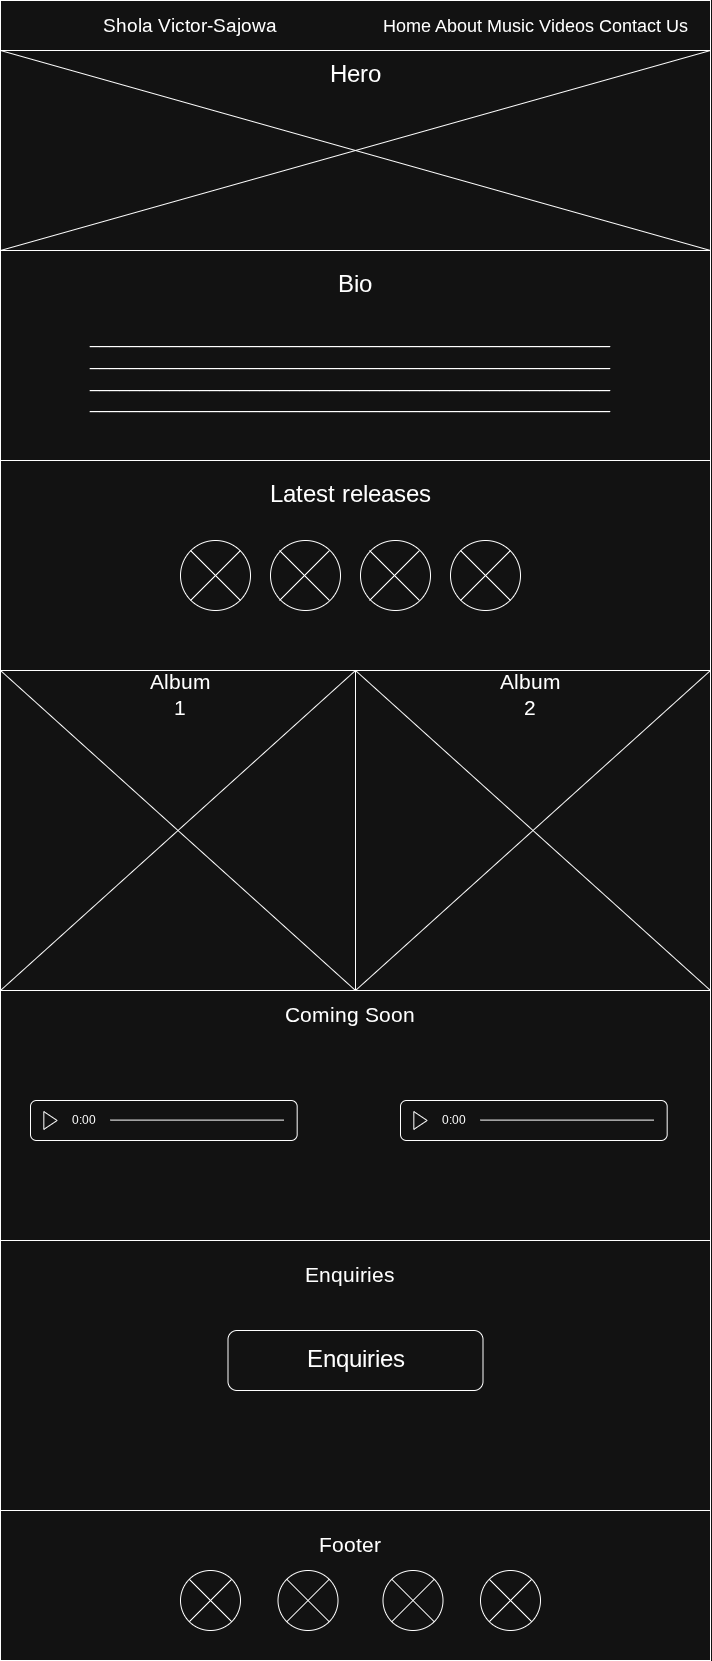

The diagram above was exported from draw.io. Its source (the exported page's mxGraphModel, read from the mxfile embedded in the PNG):
<mxGraphModel dx="1737" dy="937" grid="1" gridSize="10" guides="1" tooltips="1" connect="1" arrows="1" fold="1" page="1" pageScale="1" pageWidth="850" pageHeight="1100" math="0" shadow="0">
  <root>
    <mxCell id="0" />
    <mxCell id="1" parent="0" />
    <mxCell id="E8M7ND75V9jKi_BSvf3j-68" value="" style="group" vertex="1" connectable="0" parent="1">
      <mxGeometry x="830" y="170" width="710" height="50" as="geometry" />
    </mxCell>
    <mxCell id="E8M7ND75V9jKi_BSvf3j-62" value="" style="rounded=0;whiteSpace=wrap;html=1;container=0;" vertex="1" parent="E8M7ND75V9jKi_BSvf3j-68">
      <mxGeometry width="710" height="50" as="geometry" />
    </mxCell>
    <mxCell id="E8M7ND75V9jKi_BSvf3j-63" value="&lt;font style=&quot;font-size: 19px;&quot;&gt;Shola Victor-Sajowa&lt;/font&gt;" style="text;html=1;align=center;verticalAlign=middle;whiteSpace=wrap;rounded=0;container=0;" vertex="1" parent="E8M7ND75V9jKi_BSvf3j-68">
      <mxGeometry x="60" y="10" width="260" height="30" as="geometry" />
    </mxCell>
    <mxCell id="E8M7ND75V9jKi_BSvf3j-67" value="&lt;font style=&quot;font-size: 18px;&quot;&gt;Home About Music Videos Contact Us&lt;/font&gt;" style="text;html=1;whiteSpace=wrap;strokeColor=none;fillColor=none;align=center;verticalAlign=middle;rounded=0;" vertex="1" parent="E8M7ND75V9jKi_BSvf3j-68">
      <mxGeometry x="380" y="10" width="310" height="30" as="geometry" />
    </mxCell>
    <mxCell id="E8M7ND75V9jKi_BSvf3j-69" value="" style="rounded=0;whiteSpace=wrap;html=1;" vertex="1" parent="1">
      <mxGeometry x="830" y="220" width="710" height="200" as="geometry" />
    </mxCell>
    <mxCell id="E8M7ND75V9jKi_BSvf3j-70" style="rounded=0;orthogonalLoop=1;jettySize=auto;html=1;exitX=0;exitY=0;exitDx=0;exitDy=0;entryX=1;entryY=1;entryDx=0;entryDy=0;endArrow=none;endFill=0;" edge="1" parent="1" source="E8M7ND75V9jKi_BSvf3j-69" target="E8M7ND75V9jKi_BSvf3j-69">
      <mxGeometry relative="1" as="geometry" />
    </mxCell>
    <mxCell id="E8M7ND75V9jKi_BSvf3j-71" style="rounded=0;orthogonalLoop=1;jettySize=auto;html=1;exitX=0;exitY=1;exitDx=0;exitDy=0;entryX=1;entryY=0;entryDx=0;entryDy=0;endArrow=none;endFill=0;" edge="1" parent="1" source="E8M7ND75V9jKi_BSvf3j-69" target="E8M7ND75V9jKi_BSvf3j-69">
      <mxGeometry relative="1" as="geometry" />
    </mxCell>
    <mxCell id="E8M7ND75V9jKi_BSvf3j-72" value="&lt;span style=&quot;font-size: 24px;&quot;&gt;Hero&lt;/span&gt;" style="text;html=1;whiteSpace=wrap;strokeColor=none;fillColor=none;align=center;verticalAlign=middle;rounded=0;" vertex="1" parent="1">
      <mxGeometry x="1155" y="230" width="60" height="30" as="geometry" />
    </mxCell>
    <mxCell id="E8M7ND75V9jKi_BSvf3j-73" value="" style="rounded=0;whiteSpace=wrap;html=1;" vertex="1" parent="1">
      <mxGeometry x="830" y="420" width="710" height="210" as="geometry" />
    </mxCell>
    <mxCell id="E8M7ND75V9jKi_BSvf3j-74" value="&lt;span style=&quot;font-size: 24px;&quot;&gt;Bio&lt;/span&gt;" style="text;html=1;whiteSpace=wrap;strokeColor=none;fillColor=none;align=center;verticalAlign=middle;rounded=0;" vertex="1" parent="1">
      <mxGeometry x="1155" y="440" width="60" height="30" as="geometry" />
    </mxCell>
    <mxCell id="E8M7ND75V9jKi_BSvf3j-75" value="" style="rounded=0;whiteSpace=wrap;html=1;" vertex="1" parent="1">
      <mxGeometry x="830" y="630" width="710" height="210" as="geometry" />
    </mxCell>
    <mxCell id="E8M7ND75V9jKi_BSvf3j-89" value="" style="group" vertex="1" connectable="0" parent="1">
      <mxGeometry x="1010" y="710" width="340" height="70" as="geometry" />
    </mxCell>
    <mxCell id="E8M7ND75V9jKi_BSvf3j-76" value="" style="ellipse;whiteSpace=wrap;html=1;container=0;" vertex="1" parent="E8M7ND75V9jKi_BSvf3j-89">
      <mxGeometry width="70" height="70" as="geometry" />
    </mxCell>
    <mxCell id="E8M7ND75V9jKi_BSvf3j-77" value="" style="ellipse;whiteSpace=wrap;html=1;container=0;" vertex="1" parent="E8M7ND75V9jKi_BSvf3j-89">
      <mxGeometry x="270" width="70" height="70" as="geometry" />
    </mxCell>
    <mxCell id="E8M7ND75V9jKi_BSvf3j-78" value="" style="ellipse;whiteSpace=wrap;html=1;container=0;" vertex="1" parent="E8M7ND75V9jKi_BSvf3j-89">
      <mxGeometry x="180" width="70" height="70" as="geometry" />
    </mxCell>
    <mxCell id="E8M7ND75V9jKi_BSvf3j-79" value="" style="ellipse;whiteSpace=wrap;html=1;container=0;" vertex="1" parent="E8M7ND75V9jKi_BSvf3j-89">
      <mxGeometry x="90" width="70" height="70" as="geometry" />
    </mxCell>
    <mxCell id="E8M7ND75V9jKi_BSvf3j-80" value="" style="endArrow=none;html=1;rounded=0;" edge="1" parent="E8M7ND75V9jKi_BSvf3j-89">
      <mxGeometry width="50" height="50" relative="1" as="geometry">
        <mxPoint x="10" y="60" as="sourcePoint" />
        <mxPoint x="60" y="10" as="targetPoint" />
      </mxGeometry>
    </mxCell>
    <mxCell id="E8M7ND75V9jKi_BSvf3j-81" value="" style="endArrow=none;html=1;rounded=0;" edge="1" parent="E8M7ND75V9jKi_BSvf3j-89">
      <mxGeometry width="50" height="50" relative="1" as="geometry">
        <mxPoint x="10" y="10" as="sourcePoint" />
        <mxPoint x="60" y="60" as="targetPoint" />
      </mxGeometry>
    </mxCell>
    <mxCell id="E8M7ND75V9jKi_BSvf3j-82" value="" style="endArrow=none;html=1;rounded=0;" edge="1" parent="E8M7ND75V9jKi_BSvf3j-89">
      <mxGeometry width="50" height="50" relative="1" as="geometry">
        <mxPoint x="189" y="60" as="sourcePoint" />
        <mxPoint x="239" y="10" as="targetPoint" />
      </mxGeometry>
    </mxCell>
    <mxCell id="E8M7ND75V9jKi_BSvf3j-83" value="" style="endArrow=none;html=1;rounded=0;" edge="1" parent="E8M7ND75V9jKi_BSvf3j-89">
      <mxGeometry width="50" height="50" relative="1" as="geometry">
        <mxPoint x="239" y="60" as="sourcePoint" />
        <mxPoint x="189" y="10" as="targetPoint" />
      </mxGeometry>
    </mxCell>
    <mxCell id="E8M7ND75V9jKi_BSvf3j-84" value="" style="endArrow=none;html=1;rounded=0;" edge="1" parent="E8M7ND75V9jKi_BSvf3j-89">
      <mxGeometry width="50" height="50" relative="1" as="geometry">
        <mxPoint x="280" y="60" as="sourcePoint" />
        <mxPoint x="330" y="10" as="targetPoint" />
      </mxGeometry>
    </mxCell>
    <mxCell id="E8M7ND75V9jKi_BSvf3j-85" value="" style="endArrow=none;html=1;rounded=0;" edge="1" parent="E8M7ND75V9jKi_BSvf3j-89">
      <mxGeometry width="50" height="50" relative="1" as="geometry">
        <mxPoint x="330" y="60" as="sourcePoint" />
        <mxPoint x="280" y="10" as="targetPoint" />
      </mxGeometry>
    </mxCell>
    <mxCell id="E8M7ND75V9jKi_BSvf3j-86" value="" style="endArrow=none;html=1;rounded=0;" edge="1" parent="E8M7ND75V9jKi_BSvf3j-89">
      <mxGeometry width="50" height="50" relative="1" as="geometry">
        <mxPoint x="99" y="60" as="sourcePoint" />
        <mxPoint x="149" y="10" as="targetPoint" />
      </mxGeometry>
    </mxCell>
    <mxCell id="E8M7ND75V9jKi_BSvf3j-87" value="" style="endArrow=none;html=1;rounded=0;" edge="1" parent="E8M7ND75V9jKi_BSvf3j-89">
      <mxGeometry width="50" height="50" relative="1" as="geometry">
        <mxPoint x="149" y="60" as="sourcePoint" />
        <mxPoint x="99" y="10" as="targetPoint" />
      </mxGeometry>
    </mxCell>
    <mxCell id="E8M7ND75V9jKi_BSvf3j-91" value="&lt;font style=&quot;font-size: 18px;&quot;&gt;____________________________________________________&lt;/font&gt;&lt;div&gt;&lt;font style=&quot;font-size: 18px;&quot;&gt;____________________________________________________&lt;/font&gt;&lt;/div&gt;&lt;div&gt;&lt;font style=&quot;font-size: 18px;&quot;&gt;____________________________________________________&lt;/font&gt;&lt;/div&gt;&lt;div&gt;&lt;font style=&quot;font-size: 18px;&quot;&gt;____________________________________________________&lt;/font&gt;&lt;/div&gt;" style="text;html=1;whiteSpace=wrap;strokeColor=none;fillColor=none;align=center;verticalAlign=middle;rounded=0;" vertex="1" parent="1">
      <mxGeometry x="910" y="490" width="540" height="100" as="geometry" />
    </mxCell>
    <mxCell id="E8M7ND75V9jKi_BSvf3j-93" value="" style="rounded=0;whiteSpace=wrap;html=1;" vertex="1" parent="1">
      <mxGeometry x="830" y="840" width="710" height="320" as="geometry" />
    </mxCell>
    <mxCell id="E8M7ND75V9jKi_BSvf3j-94" style="rounded=0;orthogonalLoop=1;jettySize=auto;html=1;exitX=0.5;exitY=0;exitDx=0;exitDy=0;entryX=0.5;entryY=1;entryDx=0;entryDy=0;endArrow=none;endFill=0;" edge="1" parent="1" source="E8M7ND75V9jKi_BSvf3j-93" target="E8M7ND75V9jKi_BSvf3j-93">
      <mxGeometry relative="1" as="geometry" />
    </mxCell>
    <mxCell id="E8M7ND75V9jKi_BSvf3j-95" style="rounded=0;orthogonalLoop=1;jettySize=auto;html=1;exitX=0;exitY=0;exitDx=0;exitDy=0;entryX=0.5;entryY=1;entryDx=0;entryDy=0;startArrow=none;startFill=0;endArrow=none;endFill=0;" edge="1" parent="1" source="E8M7ND75V9jKi_BSvf3j-93" target="E8M7ND75V9jKi_BSvf3j-93">
      <mxGeometry relative="1" as="geometry" />
    </mxCell>
    <mxCell id="E8M7ND75V9jKi_BSvf3j-96" style="rounded=0;orthogonalLoop=1;jettySize=auto;html=1;exitX=0;exitY=1;exitDx=0;exitDy=0;entryX=0.5;entryY=0;entryDx=0;entryDy=0;endArrow=none;endFill=0;" edge="1" parent="1" source="E8M7ND75V9jKi_BSvf3j-93" target="E8M7ND75V9jKi_BSvf3j-93">
      <mxGeometry relative="1" as="geometry" />
    </mxCell>
    <mxCell id="E8M7ND75V9jKi_BSvf3j-97" style="rounded=0;orthogonalLoop=1;jettySize=auto;html=1;exitX=0.5;exitY=0;exitDx=0;exitDy=0;entryX=1;entryY=1;entryDx=0;entryDy=0;endArrow=none;endFill=0;" edge="1" parent="1" source="E8M7ND75V9jKi_BSvf3j-93" target="E8M7ND75V9jKi_BSvf3j-93">
      <mxGeometry relative="1" as="geometry" />
    </mxCell>
    <mxCell id="E8M7ND75V9jKi_BSvf3j-98" style="rounded=0;orthogonalLoop=1;jettySize=auto;html=1;exitX=1;exitY=0;exitDx=0;exitDy=0;entryX=0.5;entryY=1;entryDx=0;entryDy=0;endArrow=none;endFill=0;" edge="1" parent="1" source="E8M7ND75V9jKi_BSvf3j-93" target="E8M7ND75V9jKi_BSvf3j-93">
      <mxGeometry relative="1" as="geometry" />
    </mxCell>
    <mxCell id="E8M7ND75V9jKi_BSvf3j-99" value="&lt;font style=&quot;font-size: 21px;&quot;&gt;Album 1&lt;/font&gt;&lt;span style=&quot;color: rgba(0, 0, 0, 0); font-family: monospace; font-size: 0px; text-align: start; text-wrap-mode: nowrap;&quot;&gt;%3CmxGraphModel%3E%3Croot%3E%3CmxCell%20id%3D%220%22%2F%3E%3CmxCell%20id%3D%221%22%20parent%3D%220%22%2F%3E%3CmxCell%20id%3D%222%22%20style%3D%22edgeStyle%3DorthogonalEdgeStyle%3Brounded%3D0%3BorthogonalLoop%3D1%3BjettySize%3Dauto%3Bhtml%3D1%3BexitX%3D0%3BexitY%3D0.5%3BexitDx%3D0%3BexitDy%3D0%3B%22%20edge%3D%221%22%20parent%3D%221%22%3E%3CmxGeometry%20relative%3D%221%22%20as%3D%22geometry%22%3E%3CmxPoint%20x%3D%221230%22%20y%3D%22730%22%20as%3D%22targetPoint%22%2F%3E%3CmxPoint%20x%3D%221190%22%20y%3D%22735%22%20as%3D%22sourcePoint%22%2F%3E%3C%2FmxGeometry%3E%3C%2FmxCell%3E%3C%2Froot%3E%3C%2FmxGraphModel%3E 1&amp;nbsp;&lt;/span&gt;" style="text;html=1;whiteSpace=wrap;strokeColor=none;fillColor=none;align=center;verticalAlign=middle;rounded=0;" vertex="1" parent="1">
      <mxGeometry x="970" y="850" width="80" height="30" as="geometry" />
    </mxCell>
    <mxCell id="E8M7ND75V9jKi_BSvf3j-100" value="&lt;font style=&quot;font-size: 21px;&quot;&gt;Album 2&lt;/font&gt;&lt;span style=&quot;color: rgba(0, 0, 0, 0); font-family: monospace; font-size: 0px; text-align: start; text-wrap-mode: nowrap;&quot;&gt;%3CmxGraphModel%3E%3Croot%3E%3CmxCell%20id%3D%220%22%2F%3E%3CmxCell%20id%3D%221%22%20parent%3D%220%22%2F%3E%3CmxCell%20id%3D%222%22%20style%3D%22edgeStyle%3DorthogonalEdgeStyle%3Brounded%3D0%3BorthogonalLoop%3D1%3BjettySize%3Dauto%3Bhtml%3D1%3BexitX%3D0%3BexitY%3D0.5%3BexitDx%3D0%3BexitDy%3D0%3B%22%20edge%3D%221%22%20parent%3D%221%22%3E%3CmxGeometry%20relative%3D%221%22%20as%3D%22geometry%22%3E%3CmxPoint%20x%3D%221230%22%20y%3D%22730%22%20as%3D%22targetPoint%22%2F%3E%3CmxPoint%20x%3D%221190%22%20y%3D%22735%22%20as%3D%22sourcePoint%22%2F%3E%3C%2FmxGeometry%3E%3C%2FmxCell%3E%3C%2Froot%3E%3C%2FmxGraphModel%3E&amp;nbsp;&lt;/span&gt;" style="text;html=1;whiteSpace=wrap;strokeColor=none;fillColor=none;align=center;verticalAlign=middle;rounded=0;" vertex="1" parent="1">
      <mxGeometry x="1320" y="850" width="80" height="30" as="geometry" />
    </mxCell>
    <mxCell id="E8M7ND75V9jKi_BSvf3j-101" value="" style="rounded=0;whiteSpace=wrap;html=1;" vertex="1" parent="1">
      <mxGeometry x="830" y="1160" width="710" height="250" as="geometry" />
    </mxCell>
    <mxCell id="E8M7ND75V9jKi_BSvf3j-103" value="&lt;span style=&quot;font-size: 21px;&quot;&gt;Coming Soon&lt;/span&gt;" style="text;html=1;whiteSpace=wrap;strokeColor=none;fillColor=none;align=center;verticalAlign=middle;rounded=0;" vertex="1" parent="1">
      <mxGeometry x="1105" y="1170" width="150" height="30" as="geometry" />
    </mxCell>
    <mxCell id="E8M7ND75V9jKi_BSvf3j-108" value="" style="group" vertex="1" connectable="0" parent="1">
      <mxGeometry x="860" y="1270" width="266.67" height="40" as="geometry" />
    </mxCell>
    <mxCell id="E8M7ND75V9jKi_BSvf3j-104" value="" style="rounded=1;whiteSpace=wrap;html=1;container=1;" vertex="1" parent="E8M7ND75V9jKi_BSvf3j-108">
      <mxGeometry width="266.67" height="40" as="geometry">
        <mxRectangle x="300" y="1420" width="50" height="40" as="alternateBounds" />
      </mxGeometry>
    </mxCell>
    <mxCell id="E8M7ND75V9jKi_BSvf3j-107" value="" style="triangle;whiteSpace=wrap;html=1;" vertex="1" parent="E8M7ND75V9jKi_BSvf3j-104">
      <mxGeometry x="13.3335" y="11.106666666666872" width="13.3335" height="17.773333333333333" as="geometry" />
    </mxCell>
    <mxCell id="E8M7ND75V9jKi_BSvf3j-105" value="" style="endArrow=none;html=1;rounded=0;" edge="1" parent="E8M7ND75V9jKi_BSvf3j-108">
      <mxGeometry width="50" height="50" relative="1" as="geometry">
        <mxPoint x="253.3365" y="19.60000000000006" as="sourcePoint" />
        <mxPoint x="80.001" y="19.60000000000006" as="targetPoint" />
      </mxGeometry>
    </mxCell>
    <mxCell id="E8M7ND75V9jKi_BSvf3j-106" value="0:00" style="text;html=1;whiteSpace=wrap;strokeColor=none;fillColor=none;align=center;verticalAlign=middle;rounded=0;container=0;" vertex="1" parent="E8M7ND75V9jKi_BSvf3j-108">
      <mxGeometry x="26.667" y="6.666666666666666" width="53.334" height="26.666666666666664" as="geometry" />
    </mxCell>
    <mxCell id="E8M7ND75V9jKi_BSvf3j-109" value="" style="group" vertex="1" connectable="0" parent="1">
      <mxGeometry x="1230" y="1270" width="266.67" height="40" as="geometry" />
    </mxCell>
    <mxCell id="E8M7ND75V9jKi_BSvf3j-110" value="" style="rounded=1;whiteSpace=wrap;html=1;container=1;" vertex="1" parent="E8M7ND75V9jKi_BSvf3j-109">
      <mxGeometry width="266.67" height="40" as="geometry">
        <mxRectangle x="300" y="1420" width="50" height="40" as="alternateBounds" />
      </mxGeometry>
    </mxCell>
    <mxCell id="E8M7ND75V9jKi_BSvf3j-111" value="" style="triangle;whiteSpace=wrap;html=1;" vertex="1" parent="E8M7ND75V9jKi_BSvf3j-110">
      <mxGeometry x="13.3335" y="11.106666666666872" width="13.3335" height="17.773333333333333" as="geometry" />
    </mxCell>
    <mxCell id="E8M7ND75V9jKi_BSvf3j-112" value="" style="endArrow=none;html=1;rounded=0;" edge="1" parent="E8M7ND75V9jKi_BSvf3j-109">
      <mxGeometry width="50" height="50" relative="1" as="geometry">
        <mxPoint x="253.3365" y="19.60000000000006" as="sourcePoint" />
        <mxPoint x="80.001" y="19.60000000000006" as="targetPoint" />
      </mxGeometry>
    </mxCell>
    <mxCell id="E8M7ND75V9jKi_BSvf3j-113" value="0:00" style="text;html=1;whiteSpace=wrap;strokeColor=none;fillColor=none;align=center;verticalAlign=middle;rounded=0;container=0;" vertex="1" parent="E8M7ND75V9jKi_BSvf3j-109">
      <mxGeometry x="26.667" y="6.666666666666666" width="53.334" height="26.666666666666664" as="geometry" />
    </mxCell>
    <mxCell id="E8M7ND75V9jKi_BSvf3j-115" value="" style="rounded=0;whiteSpace=wrap;html=1;" vertex="1" parent="1">
      <mxGeometry x="830" y="1410" width="710" height="270" as="geometry" />
    </mxCell>
    <mxCell id="E8M7ND75V9jKi_BSvf3j-117" value="&lt;span style=&quot;font-size: 21px;&quot;&gt;Enquiries&lt;/span&gt;" style="text;html=1;whiteSpace=wrap;strokeColor=none;fillColor=none;align=center;verticalAlign=middle;rounded=0;" vertex="1" parent="1">
      <mxGeometry x="1105" y="1430" width="150" height="30" as="geometry" />
    </mxCell>
    <mxCell id="E8M7ND75V9jKi_BSvf3j-118" value="&lt;font style=&quot;font-size: 24px;&quot;&gt;Enquiries&lt;/font&gt;" style="rounded=1;whiteSpace=wrap;html=1;" vertex="1" parent="1">
      <mxGeometry x="1057.5" y="1500" width="255" height="60" as="geometry" />
    </mxCell>
    <mxCell id="E8M7ND75V9jKi_BSvf3j-119" value="" style="rounded=0;whiteSpace=wrap;html=1;" vertex="1" parent="1">
      <mxGeometry x="830" y="1680" width="710" height="150" as="geometry" />
    </mxCell>
    <mxCell id="E8M7ND75V9jKi_BSvf3j-132" value="" style="group" vertex="1" connectable="0" parent="1">
      <mxGeometry x="1010" y="1740" width="360" height="60" as="geometry" />
    </mxCell>
    <mxCell id="E8M7ND75V9jKi_BSvf3j-120" value="" style="ellipse;whiteSpace=wrap;html=1;container=0;" vertex="1" parent="E8M7ND75V9jKi_BSvf3j-132">
      <mxGeometry width="60" height="60" as="geometry" />
    </mxCell>
    <mxCell id="E8M7ND75V9jKi_BSvf3j-121" value="" style="ellipse;whiteSpace=wrap;html=1;container=0;" vertex="1" parent="E8M7ND75V9jKi_BSvf3j-132">
      <mxGeometry x="97.5" width="60" height="60" as="geometry" />
    </mxCell>
    <mxCell id="E8M7ND75V9jKi_BSvf3j-122" value="" style="ellipse;whiteSpace=wrap;html=1;container=0;" vertex="1" parent="E8M7ND75V9jKi_BSvf3j-132">
      <mxGeometry x="300" width="60" height="60" as="geometry" />
    </mxCell>
    <mxCell id="E8M7ND75V9jKi_BSvf3j-123" value="" style="ellipse;whiteSpace=wrap;html=1;container=0;" vertex="1" parent="E8M7ND75V9jKi_BSvf3j-132">
      <mxGeometry x="202.5" width="60" height="60" as="geometry" />
    </mxCell>
    <mxCell id="E8M7ND75V9jKi_BSvf3j-124" value="" style="endArrow=none;html=1;rounded=0;exitX=0;exitY=1;exitDx=0;exitDy=0;entryX=1;entryY=0;entryDx=0;entryDy=0;" edge="1" parent="E8M7ND75V9jKi_BSvf3j-132" source="E8M7ND75V9jKi_BSvf3j-120" target="E8M7ND75V9jKi_BSvf3j-120">
      <mxGeometry width="50" height="50" relative="1" as="geometry">
        <mxPoint x="-270" y="-217.5" as="sourcePoint" />
        <mxPoint x="-195" y="-292.5" as="targetPoint" />
      </mxGeometry>
    </mxCell>
    <mxCell id="E8M7ND75V9jKi_BSvf3j-125" style="rounded=0;orthogonalLoop=1;jettySize=auto;html=1;exitX=0;exitY=0;exitDx=0;exitDy=0;entryX=1;entryY=1;entryDx=0;entryDy=0;endArrow=none;endFill=0;" edge="1" parent="E8M7ND75V9jKi_BSvf3j-132" source="E8M7ND75V9jKi_BSvf3j-120" target="E8M7ND75V9jKi_BSvf3j-120">
      <mxGeometry relative="1" as="geometry" />
    </mxCell>
    <mxCell id="E8M7ND75V9jKi_BSvf3j-126" style="rounded=0;orthogonalLoop=1;jettySize=auto;html=1;exitX=0;exitY=0;exitDx=0;exitDy=0;entryX=1;entryY=1;entryDx=0;entryDy=0;endArrow=none;endFill=0;" edge="1" parent="E8M7ND75V9jKi_BSvf3j-132" source="E8M7ND75V9jKi_BSvf3j-121" target="E8M7ND75V9jKi_BSvf3j-121">
      <mxGeometry relative="1" as="geometry" />
    </mxCell>
    <mxCell id="E8M7ND75V9jKi_BSvf3j-127" style="rounded=0;orthogonalLoop=1;jettySize=auto;html=1;exitX=0;exitY=1;exitDx=0;exitDy=0;entryX=1;entryY=0;entryDx=0;entryDy=0;endArrow=none;endFill=0;" edge="1" parent="E8M7ND75V9jKi_BSvf3j-132" source="E8M7ND75V9jKi_BSvf3j-121" target="E8M7ND75V9jKi_BSvf3j-121">
      <mxGeometry relative="1" as="geometry" />
    </mxCell>
    <mxCell id="E8M7ND75V9jKi_BSvf3j-128" style="rounded=0;orthogonalLoop=1;jettySize=auto;html=1;exitX=0;exitY=0;exitDx=0;exitDy=0;entryX=1;entryY=1;entryDx=0;entryDy=0;endArrow=none;endFill=0;" edge="1" parent="E8M7ND75V9jKi_BSvf3j-132" source="E8M7ND75V9jKi_BSvf3j-123" target="E8M7ND75V9jKi_BSvf3j-123">
      <mxGeometry relative="1" as="geometry" />
    </mxCell>
    <mxCell id="E8M7ND75V9jKi_BSvf3j-129" style="rounded=0;orthogonalLoop=1;jettySize=auto;html=1;exitX=0;exitY=1;exitDx=0;exitDy=0;entryX=1;entryY=0;entryDx=0;entryDy=0;endArrow=none;endFill=0;" edge="1" parent="E8M7ND75V9jKi_BSvf3j-132" source="E8M7ND75V9jKi_BSvf3j-123" target="E8M7ND75V9jKi_BSvf3j-123">
      <mxGeometry relative="1" as="geometry" />
    </mxCell>
    <mxCell id="E8M7ND75V9jKi_BSvf3j-130" style="rounded=0;orthogonalLoop=1;jettySize=auto;html=1;exitX=0;exitY=0;exitDx=0;exitDy=0;entryX=1;entryY=1;entryDx=0;entryDy=0;endArrow=none;endFill=0;" edge="1" parent="E8M7ND75V9jKi_BSvf3j-132" source="E8M7ND75V9jKi_BSvf3j-122" target="E8M7ND75V9jKi_BSvf3j-122">
      <mxGeometry relative="1" as="geometry" />
    </mxCell>
    <mxCell id="E8M7ND75V9jKi_BSvf3j-131" style="rounded=0;orthogonalLoop=1;jettySize=auto;html=1;exitX=0;exitY=1;exitDx=0;exitDy=0;entryX=1;entryY=0;entryDx=0;entryDy=0;endArrow=none;endFill=0;" edge="1" parent="E8M7ND75V9jKi_BSvf3j-132" source="E8M7ND75V9jKi_BSvf3j-122" target="E8M7ND75V9jKi_BSvf3j-122">
      <mxGeometry relative="1" as="geometry" />
    </mxCell>
    <mxCell id="E8M7ND75V9jKi_BSvf3j-133" value="&lt;span style=&quot;font-size: 21px;&quot;&gt;Footer&lt;/span&gt;" style="text;html=1;whiteSpace=wrap;strokeColor=none;fillColor=none;align=center;verticalAlign=middle;rounded=0;" vertex="1" parent="1">
      <mxGeometry x="1105" y="1700" width="150" height="30" as="geometry" />
    </mxCell>
    <mxCell id="E8M7ND75V9jKi_BSvf3j-134" value="&lt;span style=&quot;font-size: 24px;&quot;&gt;Latest releases&lt;/span&gt;" style="text;html=1;whiteSpace=wrap;strokeColor=none;fillColor=none;align=center;verticalAlign=middle;rounded=0;" vertex="1" parent="1">
      <mxGeometry x="1080" y="650" width="200" height="30" as="geometry" />
    </mxCell>
  </root>
</mxGraphModel>